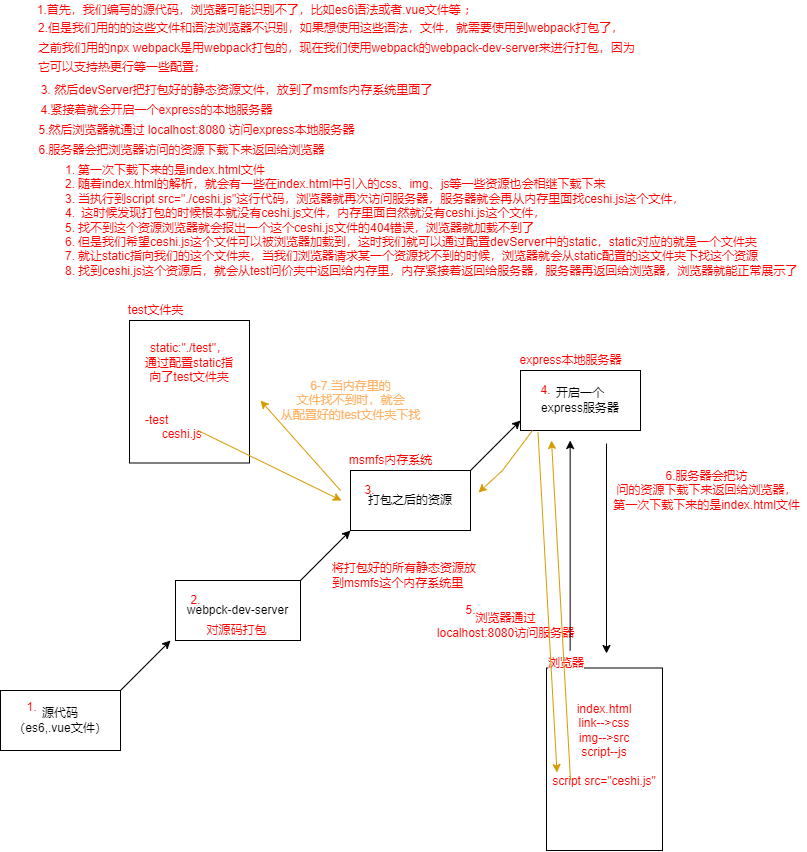

The diagram above was exported from draw.io. Its source (the exported page's mxGraphModel, read from the mxfile embedded in the PNG):
<mxGraphModel dx="1482" dy="817" grid="1" gridSize="10" guides="1" tooltips="1" connect="1" arrows="1" fold="1" page="1" pageScale="1" pageWidth="827" pageHeight="1169" math="0" shadow="0">
  <root>
    <mxCell id="0" />
    <mxCell id="1" parent="0" />
    <mxCell id="oAQtRKA-Er5mtXIMMGho-1" value="源代码&lt;br&gt;（es6,.vue文件）" style="rounded=0;whiteSpace=wrap;html=1;" vertex="1" parent="1">
      <mxGeometry x="4" y="720" width="120" height="60" as="geometry" />
    </mxCell>
    <mxCell id="oAQtRKA-Er5mtXIMMGho-2" value="&lt;font color=&quot;#ff0000&quot;&gt;1.首先，我们编写的源代码，浏览器可能识别不了，比如es6语法或者.vue文件等 ；&lt;/font&gt;" style="text;html=1;align=center;verticalAlign=middle;resizable=0;points=[];autosize=1;strokeColor=none;fillColor=none;" vertex="1" parent="1">
      <mxGeometry x="35" y="30" width="450" height="20" as="geometry" />
    </mxCell>
    <mxCell id="oAQtRKA-Er5mtXIMMGho-4" value="&lt;font style=&quot;font-size: 12px&quot;&gt;&lt;sup&gt;2.但是我们用的的这些文件和语法浏览器不识别，如果想使用这些语法，文件，就需要使用到webpack打包了，&lt;br&gt;之前我们用的npx webpack是用webpack打包的，现在我们使用webpack的webpack-dev-server来进行打包，因为&lt;br&gt;它可以支持热更行等一些配置；&lt;/sup&gt;&lt;/font&gt;" style="text;html=1;align=left;verticalAlign=middle;resizable=0;points=[];autosize=1;strokeColor=none;fillColor=none;fontColor=#FF0000;" vertex="1" parent="1">
      <mxGeometry x="40" y="50" width="610" height="60" as="geometry" />
    </mxCell>
    <mxCell id="oAQtRKA-Er5mtXIMMGho-5" value="3. 然后devServer把打包好的静态资源文件，放到了msmfs内存系统里面了" style="text;html=1;align=center;verticalAlign=middle;resizable=0;points=[];autosize=1;strokeColor=none;fillColor=none;fontColor=#FF0000;" vertex="1" parent="1">
      <mxGeometry x="35" y="110" width="410" height="20" as="geometry" />
    </mxCell>
    <mxCell id="oAQtRKA-Er5mtXIMMGho-8" value="&lt;span&gt;1.&lt;/span&gt;" style="text;html=1;align=center;verticalAlign=middle;resizable=0;points=[];autosize=1;strokeColor=none;fillColor=none;fontColor=#FF0000;" vertex="1" parent="1">
      <mxGeometry x="20" y="727" width="30" height="20" as="geometry" />
    </mxCell>
    <mxCell id="oAQtRKA-Er5mtXIMMGho-10" value="" style="endArrow=classic;html=1;rounded=0;fontColor=#FF0000;" edge="1" parent="1">
      <mxGeometry width="50" height="50" relative="1" as="geometry">
        <mxPoint x="124" y="720" as="sourcePoint" />
        <mxPoint x="174" y="670" as="targetPoint" />
        <Array as="points" />
      </mxGeometry>
    </mxCell>
    <mxCell id="oAQtRKA-Er5mtXIMMGho-11" value="" style="group" vertex="1" connectable="0" parent="1">
      <mxGeometry x="179" y="610" width="125" height="60" as="geometry" />
    </mxCell>
    <mxCell id="oAQtRKA-Er5mtXIMMGho-6" value="&lt;font color=&quot;#000000&quot;&gt;webpck-dev-server&lt;br&gt;&lt;/font&gt;" style="whiteSpace=wrap;html=1;fontColor=#FF0000;" vertex="1" parent="oAQtRKA-Er5mtXIMMGho-11">
      <mxGeometry width="125.00000000000001" height="60" as="geometry" />
    </mxCell>
    <mxCell id="oAQtRKA-Er5mtXIMMGho-7" value="&lt;font color=&quot;#ff0000&quot;&gt;2.&lt;/font&gt;" style="text;html=1;align=center;verticalAlign=middle;resizable=0;points=[];autosize=1;strokeColor=none;fillColor=none;fontColor=#000000;" vertex="1" parent="oAQtRKA-Er5mtXIMMGho-11">
      <mxGeometry x="5.208333333333334" y="10" width="30" height="20" as="geometry" />
    </mxCell>
    <mxCell id="oAQtRKA-Er5mtXIMMGho-9" value="对源码打包" style="text;html=1;align=center;verticalAlign=middle;resizable=0;points=[];autosize=1;strokeColor=none;fillColor=none;fontColor=#FF0000;" vertex="1" parent="oAQtRKA-Er5mtXIMMGho-11">
      <mxGeometry x="20.833333333333336" y="40" width="80" height="20" as="geometry" />
    </mxCell>
    <mxCell id="oAQtRKA-Er5mtXIMMGho-18" value="&lt;font color=&quot;#000000&quot;&gt;打包之后的资源&lt;/font&gt;" style="whiteSpace=wrap;html=1;fontSize=12;fontColor=#FF0000;" vertex="1" parent="1">
      <mxGeometry x="354" y="500" width="120" height="60" as="geometry" />
    </mxCell>
    <mxCell id="oAQtRKA-Er5mtXIMMGho-19" value="" style="endArrow=classic;html=1;rounded=0;fontSize=12;fontColor=#000000;" edge="1" parent="1">
      <mxGeometry width="50" height="50" relative="1" as="geometry">
        <mxPoint x="304" y="610" as="sourcePoint" />
        <mxPoint x="354" y="560" as="targetPoint" />
      </mxGeometry>
    </mxCell>
    <mxCell id="oAQtRKA-Er5mtXIMMGho-20" value="&lt;font color=&quot;#ff0000&quot;&gt;msmfs内存系统&lt;/font&gt;" style="text;html=1;align=center;verticalAlign=middle;resizable=0;points=[];autosize=1;strokeColor=none;fillColor=none;fontSize=12;fontColor=#000000;" vertex="1" parent="1">
      <mxGeometry x="344" y="480" width="100" height="20" as="geometry" />
    </mxCell>
    <mxCell id="oAQtRKA-Er5mtXIMMGho-21" value="3." style="text;html=1;align=center;verticalAlign=middle;resizable=0;points=[];autosize=1;strokeColor=none;fillColor=none;fontSize=12;fontColor=#FF0000;" vertex="1" parent="1">
      <mxGeometry x="358" y="510" width="30" height="20" as="geometry" />
    </mxCell>
    <mxCell id="oAQtRKA-Er5mtXIMMGho-22" value="将打包好的所有静态资源放&lt;br&gt;到msmfs这个内存系统里" style="text;html=1;align=left;verticalAlign=middle;resizable=0;points=[];autosize=1;strokeColor=none;fillColor=none;fontSize=12;fontColor=#FF0000;" vertex="1" parent="1">
      <mxGeometry x="334" y="590" width="160" height="30" as="geometry" />
    </mxCell>
    <mxCell id="oAQtRKA-Er5mtXIMMGho-23" value="" style="endArrow=classic;html=1;rounded=0;fontSize=12;fontColor=#FF0000;" edge="1" parent="1">
      <mxGeometry width="50" height="50" relative="1" as="geometry">
        <mxPoint x="474" y="500" as="sourcePoint" />
        <mxPoint x="524" y="450" as="targetPoint" />
      </mxGeometry>
    </mxCell>
    <mxCell id="oAQtRKA-Er5mtXIMMGho-24" value="&lt;font color=&quot;#000000&quot;&gt;开启一个&lt;br&gt;express服务器&lt;/font&gt;" style="whiteSpace=wrap;html=1;fontSize=12;fontColor=#FF0000;" vertex="1" parent="1">
      <mxGeometry x="524" y="400" width="120" height="60" as="geometry" />
    </mxCell>
    <mxCell id="oAQtRKA-Er5mtXIMMGho-25" value="&lt;font color=&quot;#ff0000&quot;&gt;4.&lt;/font&gt;" style="text;html=1;align=center;verticalAlign=middle;resizable=0;points=[];autosize=1;strokeColor=none;fillColor=none;fontSize=12;fontColor=#000000;" vertex="1" parent="1">
      <mxGeometry x="534" y="410" width="30" height="20" as="geometry" />
    </mxCell>
    <mxCell id="oAQtRKA-Er5mtXIMMGho-26" value="express本地服务器" style="text;html=1;align=center;verticalAlign=middle;resizable=0;points=[];autosize=1;strokeColor=none;fillColor=none;fontSize=12;fontColor=#FF0000;" vertex="1" parent="1">
      <mxGeometry x="514" y="380" width="120" height="20" as="geometry" />
    </mxCell>
    <mxCell id="oAQtRKA-Er5mtXIMMGho-12" value="index.html&lt;br&gt;link--&amp;gt;css&lt;br&gt;img--&amp;gt;src&lt;br&gt;script--js&lt;br&gt;&lt;br&gt;script src=&quot;ceshi.js&quot;&lt;br&gt;&lt;br&gt;&lt;br&gt;" style="whiteSpace=wrap;html=1;fontSize=12;fontColor=#FF0000;" vertex="1" parent="1">
      <mxGeometry x="550" y="697.5" width="116" height="182.5" as="geometry" />
    </mxCell>
    <mxCell id="oAQtRKA-Er5mtXIMMGho-16" value="&lt;span style=&quot;font-family: &amp;#34;helvetica&amp;#34; ; font-size: 12px ; font-style: normal ; font-weight: 400 ; letter-spacing: normal ; text-align: center ; text-indent: 0px ; text-transform: none ; word-spacing: 0px ; background-color: rgb(248 , 249 , 250) ; display: inline ; float: none&quot;&gt;浏览器&lt;/span&gt;" style="text;whiteSpace=wrap;html=1;fontSize=12;fontColor=#FF0000;" vertex="1" parent="1">
      <mxGeometry x="550" y="678.75" width="60" height="41.25" as="geometry" />
    </mxCell>
    <mxCell id="oAQtRKA-Er5mtXIMMGho-31" value="浏览器通过&lt;br&gt;localhost:8080访问服务器" style="text;html=1;align=center;verticalAlign=middle;resizable=0;points=[];autosize=1;strokeColor=none;fillColor=none;fontSize=12;fontColor=#FF0000;" vertex="1" parent="1">
      <mxGeometry x="434" y="640" width="150" height="30" as="geometry" />
    </mxCell>
    <mxCell id="oAQtRKA-Er5mtXIMMGho-36" style="edgeStyle=orthogonalEdgeStyle;rounded=0;orthogonalLoop=1;jettySize=auto;html=1;fontSize=12;fontColor=#FF0000;" edge="1" parent="1">
      <mxGeometry relative="1" as="geometry">
        <mxPoint x="573.66" y="470" as="targetPoint" />
        <mxPoint x="573.66" y="680" as="sourcePoint" />
      </mxGeometry>
    </mxCell>
    <mxCell id="oAQtRKA-Er5mtXIMMGho-37" value="5." style="text;html=1;align=center;verticalAlign=middle;resizable=0;points=[];autosize=1;strokeColor=none;fillColor=none;fontSize=12;fontColor=#FF0000;" vertex="1" parent="1">
      <mxGeometry x="459" y="630" width="30" height="20" as="geometry" />
    </mxCell>
    <mxCell id="oAQtRKA-Er5mtXIMMGho-38" value="4.紧接着就会开启一个express的本地服务器" style="text;html=1;align=center;verticalAlign=middle;resizable=0;points=[];autosize=1;strokeColor=none;fillColor=none;fontSize=12;fontColor=#FF0000;" vertex="1" parent="1">
      <mxGeometry x="35" y="130" width="250" height="20" as="geometry" />
    </mxCell>
    <mxCell id="oAQtRKA-Er5mtXIMMGho-39" value="5.然后浏览器就通过 localhost:8080 访问express本地服务器" style="text;html=1;align=center;verticalAlign=middle;resizable=0;points=[];autosize=1;strokeColor=none;fillColor=none;fontSize=12;fontColor=#FF0000;" vertex="1" parent="1">
      <mxGeometry x="35" y="150" width="330" height="20" as="geometry" />
    </mxCell>
    <mxCell id="oAQtRKA-Er5mtXIMMGho-42" style="edgeStyle=orthogonalEdgeStyle;rounded=0;orthogonalLoop=1;jettySize=auto;html=1;fontSize=12;fontColor=#FF0000;" edge="1" parent="1">
      <mxGeometry relative="1" as="geometry">
        <mxPoint x="610" y="682.9999999999999" as="targetPoint" />
        <mxPoint x="610" y="473" as="sourcePoint" />
      </mxGeometry>
    </mxCell>
    <mxCell id="oAQtRKA-Er5mtXIMMGho-43" value="6.服务器会把访&lt;br&gt;问的资源下载下来返回给浏览器，&lt;br&gt;第一次下载下来的是index.html文件" style="text;html=1;align=center;verticalAlign=middle;resizable=0;points=[];autosize=1;strokeColor=none;fillColor=none;fontSize=12;fontColor=#FF0000;" vertex="1" parent="1">
      <mxGeometry x="610" y="495" width="200" height="50" as="geometry" />
    </mxCell>
    <mxCell id="oAQtRKA-Er5mtXIMMGho-45" value="6.服务器会把浏览器访问的资源下载下来返回给浏览器" style="text;html=1;align=center;verticalAlign=middle;resizable=0;points=[];autosize=1;strokeColor=none;fillColor=none;fontSize=12;fontColor=#FF0000;" vertex="1" parent="1">
      <mxGeometry x="35" y="170" width="300" height="20" as="geometry" />
    </mxCell>
    <mxCell id="oAQtRKA-Er5mtXIMMGho-46" value="&lt;ol&gt;&lt;li&gt;第一次下载下来的是index.html文件&lt;/li&gt;&lt;li&gt;随着index.html的解析，就会有一些在index.html中引入的css、img、js等一些资源也会相继下载下来&lt;/li&gt;&lt;li&gt;当执行到script src=&quot;./ceshi.js&quot;这行代码，浏览器就再次访问服务器，服务器就会再从内存里面找ceshi.js这个文件，&lt;/li&gt;&lt;li&gt;&amp;nbsp;&lt;span&gt;这时候发现打包的时候根本就没有ceshi.js文件，内存里面自然就没有ceshi.js这个文件，&lt;/span&gt;&lt;/li&gt;&lt;li&gt;找不到这个资源浏览器就会报出一个这个ceshi.js文件的404错误，浏览器就加载不到了&lt;/li&gt;&lt;li&gt;但是我们希望ceshi.js这个文件可以被浏览器加载到，这时我们就可以通过配置devServer中的static，static对应的就是一个文件夹&lt;/li&gt;&lt;li&gt;就让static指向我们的这个文件夹，当我们浏览器请求某一个资源找不到的时候，浏览器就会从static配置的这文件夹下找这个资源&lt;/li&gt;&lt;li&gt;找到ceshi.js这个资源后，就会从test问价夹中返回给内存里，内存紧接着返回给服务器，服务器再返回给浏览器，浏览器就能正常展示了&lt;/li&gt;&lt;/ol&gt;" style="text;html=1;align=left;verticalAlign=middle;resizable=0;points=[];autosize=1;strokeColor=none;fillColor=none;fontSize=12;fontColor=#FF0000;" vertex="1" parent="1">
      <mxGeometry x="40" y="180" width="770" height="140" as="geometry" />
    </mxCell>
    <mxCell id="oAQtRKA-Er5mtXIMMGho-49" value="static:&quot;./test&quot;，&lt;br&gt;通过配置static指&lt;br&gt;向了test文件夹&lt;br&gt;&lt;br&gt;&lt;br&gt;&lt;div style=&quot;text-align: left&quot;&gt;&lt;span&gt;-test&lt;/span&gt;&lt;/div&gt;&lt;div style=&quot;text-align: left&quot;&gt;&lt;span&gt;&amp;nbsp; &amp;nbsp; &amp;nbsp;ceshi.js&lt;/span&gt;&lt;/div&gt;" style="whiteSpace=wrap;html=1;fontSize=12;fontColor=#FF0000;" vertex="1" parent="1">
      <mxGeometry x="133" y="350" width="120" height="142.5" as="geometry" />
    </mxCell>
    <mxCell id="oAQtRKA-Er5mtXIMMGho-51" value="test文件夹" style="text;html=1;align=center;verticalAlign=middle;resizable=0;points=[];autosize=1;strokeColor=none;fillColor=none;fontSize=12;fontColor=#FF0000;" vertex="1" parent="1">
      <mxGeometry x="124" y="330" width="70" height="20" as="geometry" />
    </mxCell>
    <mxCell id="oAQtRKA-Er5mtXIMMGho-54" value="" style="endArrow=classic;html=1;rounded=0;fontSize=12;fontColor=#FF0000;fillColor=#ffe6cc;strokeColor=#d79b00;" edge="1" parent="1">
      <mxGeometry width="50" height="50" relative="1" as="geometry">
        <mxPoint x="344" y="520" as="sourcePoint" />
        <mxPoint x="264" y="430" as="targetPoint" />
      </mxGeometry>
    </mxCell>
    <mxCell id="oAQtRKA-Er5mtXIMMGho-55" value="" style="endArrow=classic;html=1;rounded=0;fontSize=12;fontColor=#FF0000;fillColor=#ffe6cc;strokeColor=#d79b00;" edge="1" parent="1">
      <mxGeometry width="50" height="50" relative="1" as="geometry">
        <mxPoint x="574" y="810" as="sourcePoint" />
        <mxPoint x="555" y="470" as="targetPoint" />
      </mxGeometry>
    </mxCell>
    <mxCell id="oAQtRKA-Er5mtXIMMGho-56" value="" style="endArrow=classic;html=1;rounded=0;fontSize=12;fontColor=#FF0000;fillColor=#ffe6cc;strokeColor=#d79b00;" edge="1" parent="1">
      <mxGeometry width="50" height="50" relative="1" as="geometry">
        <mxPoint x="536" y="460" as="sourcePoint" />
        <mxPoint x="482" y="522" as="targetPoint" />
        <Array as="points">
          <mxPoint x="506" y="500" />
        </Array>
      </mxGeometry>
    </mxCell>
    <mxCell id="oAQtRKA-Er5mtXIMMGho-57" value="&lt;font color=&quot;#ffb366&quot;&gt;6-7.当内存里的&lt;br&gt;文件找不到时，就会&lt;br&gt;从配置好的test文件夹下找&lt;/font&gt;" style="text;html=1;align=center;verticalAlign=middle;resizable=0;points=[];autosize=1;strokeColor=none;fillColor=none;fontSize=12;fontColor=#FF0000;" vertex="1" parent="1">
      <mxGeometry x="274" y="405" width="160" height="50" as="geometry" />
    </mxCell>
    <mxCell id="oAQtRKA-Er5mtXIMMGho-58" value="" style="endArrow=classic;html=1;rounded=0;fontSize=12;fontColor=#FF0000;fillColor=#ffe6cc;strokeColor=#d79b00;" edge="1" parent="1">
      <mxGeometry width="50" height="50" relative="1" as="geometry">
        <mxPoint x="201.5" y="460" as="sourcePoint" />
        <mxPoint x="345" y="530" as="targetPoint" />
      </mxGeometry>
    </mxCell>
    <mxCell id="oAQtRKA-Er5mtXIMMGho-60" value="" style="endArrow=classic;html=1;rounded=0;fontSize=12;fontColor=#FF0000;fillColor=#ffe6cc;strokeColor=#d79b00;" edge="1" parent="1">
      <mxGeometry width="50" height="50" relative="1" as="geometry">
        <mxPoint x="541.5000000000002" y="461.9999999999998" as="sourcePoint" />
        <mxPoint x="560.5" y="802" as="targetPoint" />
      </mxGeometry>
    </mxCell>
  </root>
</mxGraphModel>